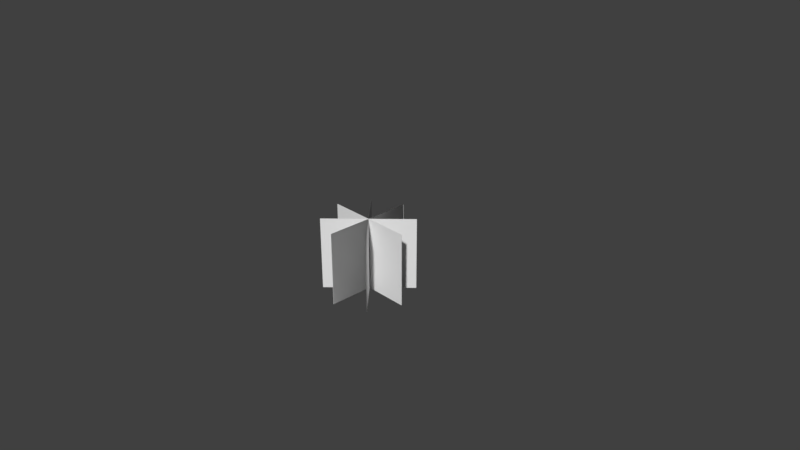# Source: bush2.blend  (saved by Blender 2.78.0; exported with 4.5.12 LTS)
import bpy
from mathutils import Matrix  # noqa: F401  (used for matrix-valued properties, if any)

bpy.ops.wm.read_factory_settings(use_empty=True)
scene = bpy.context.scene
scene.name = 'Scene'

# ---- collections
col_collection_1 = bpy.data.collections.new('Collection 1'); scene.collection.children.link(col_collection_1)

# ---- materials (node trees are filled in below, after node groups)
mat_bush_tree_png_tree_png_23 = bpy.data.materials.new('bush-tree-png-tree-png-23')
mat_bush_tree_png_tree_png_23.alpha_threshold = 0.0
mat_bush_tree_png_tree_png_23.use_transparent_shadow = False
mat_bush_tree_png_tree_png_23.roughness = 0.5
mat_bush_tree_png_tree_png_23.specular_intensity = 0.0

# ---- material node trees

# ---- world
world_world = bpy.data.worlds.new('World'); scene.world = world_world
world_world.color = (0.05088, 0.05088, 0.05088)
world_world.use_sun_shadow = False
world_world.sun_shadow_jitter_overblur = 0.0
world_world.cycles.sampling_method = 'MANUAL'

# ---- cameras
cam_camera = bpy.data.cameras.new('Camera')
cam_camera.clip_end = 100.0
cam_camera.lens = 35.0
cam_camera.sensor_width = 32.0
cam_camera.sensor_height = 18.0
cam_camera.ortho_scale = 7.314
cam_camera.dof.focus_distance = 0.0
cam_camera.dof.aperture_fstop = 128.0

# ---- meshes
me_bush_tree_png_tree_png_23_006 = bpy.data.meshes.new('bush-tree-png-tree-png-23.006')
me_bush_tree_png_tree_png_23_006.from_pydata([(-0.005459, -0.5, -0.6089), (-0.005459, -0.5, 0.6089), (-0.005459, 0.5, -0.6089), (-0.00546, 0.5, 0.6089), (-0.6144, -0.5, -2.386e-10), (0.6035, -0.5, -2.386e-10), (-0.6144, 0.5, -2.386e-10), (0.6035, 0.5, -2.386e-10), (-0.4419, -0.5, -0.4246), (0.431, -0.5, 0.4246), (-0.4419, 0.5, -0.4246), (0.431, 0.5, 0.4246), (0.4259, -0.5, -0.4298), (-0.4368, -0.5, 0.4298), (0.4259, 0.5, -0.4298), (-0.4368, 0.5, 0.4298)], [], [(0, 2, 3, 1), (4, 5, 7, 6), (8, 9, 11, 10), (12, 13, 15, 14)])
_uv = me_bush_tree_png_tree_png_23_006.uv_layers.new(name='UVMap')
_uv.uv.foreach_set('vector', [0.0, 0.0, 0.0, 1.0, 1.0, 1.0, 1.0, 0.0, 0.0, 0.0, 1.0, 0.0, 1.0, 1.0, 0.0, 1.0, 0.0, 0.0, 1.0, 0.0, 1.0, 1.0, 0.0, 1.0, 0.0, 0.0, 1.0, 0.0, 1.0, 1.0, 0.0, 1.0])
me_bush_tree_png_tree_png_23_006.materials.append(mat_bush_tree_png_tree_png_23)
me_bush_tree_png_tree_png_23_006.use_remesh_preserve_volume = False
me_bush_tree_png_tree_png_23_006.use_remesh_preserve_attributes = False
me_bush_tree_png_tree_png_23_006.use_mirror_vertex_groups = False
me_bush_tree_png_tree_png_23_006.update()
me_bush_tree_png_tree_png_23_003 = bpy.data.meshes.new('bush-tree-png-tree-png-23.003')
me_bush_tree_png_tree_png_23_003.from_pydata([(-0.6089, -0.5, 0.0), (0.6089, -0.5, 0.0), (-0.6089, 0.5, 0.0), (0.6089, 0.5, 0.0)], [], [(0, 1, 3, 2)])
_uv = me_bush_tree_png_tree_png_23_003.uv_layers.new(name='UVMap')
_uv.uv.foreach_set('vector', [0.0, 0.0, 1.0, 0.0, 1.0, 1.0, 0.0, 1.0])
me_bush_tree_png_tree_png_23_003.materials.append(mat_bush_tree_png_tree_png_23)
me_bush_tree_png_tree_png_23_003.use_remesh_preserve_volume = False
me_bush_tree_png_tree_png_23_003.use_remesh_preserve_attributes = False
me_bush_tree_png_tree_png_23_003.use_mirror_vertex_groups = False
me_bush_tree_png_tree_png_23_003.update()
me_bush_tree_png_tree_png_23_002 = bpy.data.meshes.new('bush-tree-png-tree-png-23.002')
me_bush_tree_png_tree_png_23_002.from_pydata([(-0.6089, -0.5, 0.0), (0.6089, -0.5, 0.0), (-0.6089, 0.5, 0.0), (0.6089, 0.5, 0.0)], [], [(0, 1, 3, 2)])
_uv = me_bush_tree_png_tree_png_23_002.uv_layers.new(name='UVMap')
_uv.uv.foreach_set('vector', [0.0, 0.0, 1.0, 0.0, 1.0, 1.0, 0.0, 1.0])
me_bush_tree_png_tree_png_23_002.materials.append(mat_bush_tree_png_tree_png_23)
me_bush_tree_png_tree_png_23_002.use_remesh_preserve_volume = False
me_bush_tree_png_tree_png_23_002.use_remesh_preserve_attributes = False
me_bush_tree_png_tree_png_23_002.use_mirror_vertex_groups = False
me_bush_tree_png_tree_png_23_002.update()
me_bush_tree_png_tree_png_23_001 = bpy.data.meshes.new('bush-tree-png-tree-png-23.001')
me_bush_tree_png_tree_png_23_001.from_pydata([(-0.6089, -0.5, 0.0), (0.6089, -0.5, 0.0), (-0.6089, 0.5, 0.0), (0.6089, 0.5, 0.0)], [], [(0, 1, 3, 2)])
_uv = me_bush_tree_png_tree_png_23_001.uv_layers.new(name='UVMap')
_uv.uv.foreach_set('vector', [0.0, 0.0, 1.0, 0.0, 1.0, 1.0, 0.0, 1.0])
me_bush_tree_png_tree_png_23_001.materials.append(mat_bush_tree_png_tree_png_23)
me_bush_tree_png_tree_png_23_001.use_remesh_preserve_volume = False
me_bush_tree_png_tree_png_23_001.use_remesh_preserve_attributes = False
me_bush_tree_png_tree_png_23_001.use_mirror_vertex_groups = False
me_bush_tree_png_tree_png_23_001.update()
me_bush_tree_png_tree_png_23 = bpy.data.meshes.new('bush-tree-png-tree-png-23')
me_bush_tree_png_tree_png_23.from_pydata([(-0.6089, -0.5, 0.0), (0.6089, -0.5, 0.0), (-0.6089, 0.5, 0.0), (0.6089, 0.5, 0.0)], [], [(0, 1, 3, 2)])
_uv = me_bush_tree_png_tree_png_23.uv_layers.new(name='UVMap')
_uv.uv.foreach_set('vector', [0.0, 0.0, 1.0, 0.0, 1.0, 1.0, 0.0, 1.0])
me_bush_tree_png_tree_png_23.materials.append(mat_bush_tree_png_tree_png_23)
me_bush_tree_png_tree_png_23.use_remesh_preserve_volume = False
me_bush_tree_png_tree_png_23.use_remesh_preserve_attributes = False
me_bush_tree_png_tree_png_23.use_mirror_vertex_groups = False
me_bush_tree_png_tree_png_23.update()

# ---- objects
ob_bush_tree_png_tree_png_23_006 = bpy.data.objects.new('bush-tree-png-tree-png-23.006', me_bush_tree_png_tree_png_23_006)
ob_bush_tree_png_tree_png_23_003 = bpy.data.objects.new('bush-tree-png-tree-png-23.003', me_bush_tree_png_tree_png_23_003)
ob_bush_tree_png_tree_png_23_002 = bpy.data.objects.new('bush-tree-png-tree-png-23.002', me_bush_tree_png_tree_png_23_002)
ob_bush_tree_png_tree_png_23_001 = bpy.data.objects.new('bush-tree-png-tree-png-23.001', me_bush_tree_png_tree_png_23_001)
ob_bush_tree_png_tree_png_23 = bpy.data.objects.new('bush-tree-png-tree-png-23', me_bush_tree_png_tree_png_23)
ob_camera = bpy.data.objects.new('Camera', cam_camera)

# ---- transforms, parenting, visibility, modifiers, constraints
ob_bush_tree_png_tree_png_23_006.location = (0.0, 0.0, 0.0)
ob_bush_tree_png_tree_png_23_006.rotation_euler = (1.571, -0.0, 1.571)
ob_bush_tree_png_tree_png_23_006.lineart.crease_threshold = 0.0
ob_bush_tree_png_tree_png_23_003.location = (0.0, 0.0, 0.0)
ob_bush_tree_png_tree_png_23_003.rotation_euler = (1.571, -0.0, -0.7872)
ob_bush_tree_png_tree_png_23_003.lineart.crease_threshold = 0.0
ob_bush_tree_png_tree_png_23_002.location = (0.0, 0.0, 0.0)
ob_bush_tree_png_tree_png_23_002.rotation_euler = (1.571, -0.0, 0.7991)
ob_bush_tree_png_tree_png_23_002.lineart.crease_threshold = 0.0
ob_bush_tree_png_tree_png_23_001.location = (0.0, 0.0, 0.0)
ob_bush_tree_png_tree_png_23_001.rotation_euler = (1.571, -0.0, 1.571)
ob_bush_tree_png_tree_png_23_001.lineart.crease_threshold = 0.0
ob_bush_tree_png_tree_png_23.location = (0.0, 0.0, 0.0)
ob_bush_tree_png_tree_png_23.rotation_euler = (1.571, -0.0, 0.0)
ob_bush_tree_png_tree_png_23.lineart.crease_threshold = 0.0
ob_camera.location = (7.481, -6.508, 5.344)
ob_camera.rotation_euler = (1.109, 0.0, 0.8149)
ob_camera.lock_rotations_4d = False
ob_camera.empty_display_type = 'ARROWS'
ob_camera.color = (0.0, 0.0, 0.0, 0.0)
ob_camera.display_type = 'WIRE'
ob_camera.lineart.crease_threshold = 0.0

# ---- collection membership
col_collection_1.objects.link(ob_bush_tree_png_tree_png_23_006)
col_collection_1.objects.link(ob_bush_tree_png_tree_png_23_003)
col_collection_1.objects.link(ob_bush_tree_png_tree_png_23_002)
col_collection_1.objects.link(ob_bush_tree_png_tree_png_23_001)
col_collection_1.objects.link(ob_bush_tree_png_tree_png_23)
col_collection_1.objects.link(ob_camera)

# ---- scene / render settings (as saved in the file)
scene.camera = ob_camera
scene.frame_start = 1; scene.frame_end = 250; scene.frame_set(1)
scene.render.engine = 'BLENDER_EEVEE_NEXT'
scene.render.resolution_percentage = 50
scene.render.dither_intensity = 0.0
scene.cycles.use_denoising = False
scene.cycles.samples = 128
scene.cycles.sampling_pattern = 'TABULATED_SOBOL'
scene.cycles.light_sampling_threshold = 0.0
scene.cycles.use_adaptive_sampling = False
scene.cycles.use_light_tree = False
scene.cycles.blur_glossy = 0.0
scene.cycles.sample_clamp_indirect = 0.0
scene.view_settings.view_transform = 'Standard'
bpy.context.view_layer.update()

# ---- added for rendering (the .blend has no usable light): sun
light_auto_sun = bpy.data.lights.new('AutoSun', 'SUN')
light_auto_sun.energy = 3.0
light_auto_sun.angle = 0.0523599
ob_auto_sun = bpy.data.objects.new('AutoSun', light_auto_sun)
scene.collection.objects.link(ob_auto_sun)
ob_auto_sun.rotation_euler = (0.872665, 0.174533, 0.523599)
bpy.context.view_layer.update()
